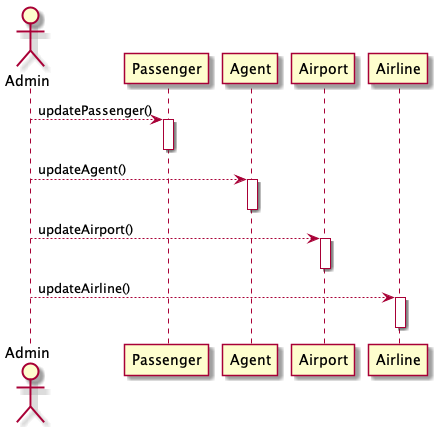

The diagram above was rendered by PlantUML. Its source (embedded in the PNG):
@startuml AdminUpdate

Actor Admin

Admin --> Passenger : updatePassenger()
activate Passenger
deactivate
Admin --> Agent : updateAgent()
activate Agent
deactivate
Admin --> Airport : updateAirport()
activate Airport
deactivate
Admin --> Airline : updateAirline()
activate Airline
deactivate

@enduml